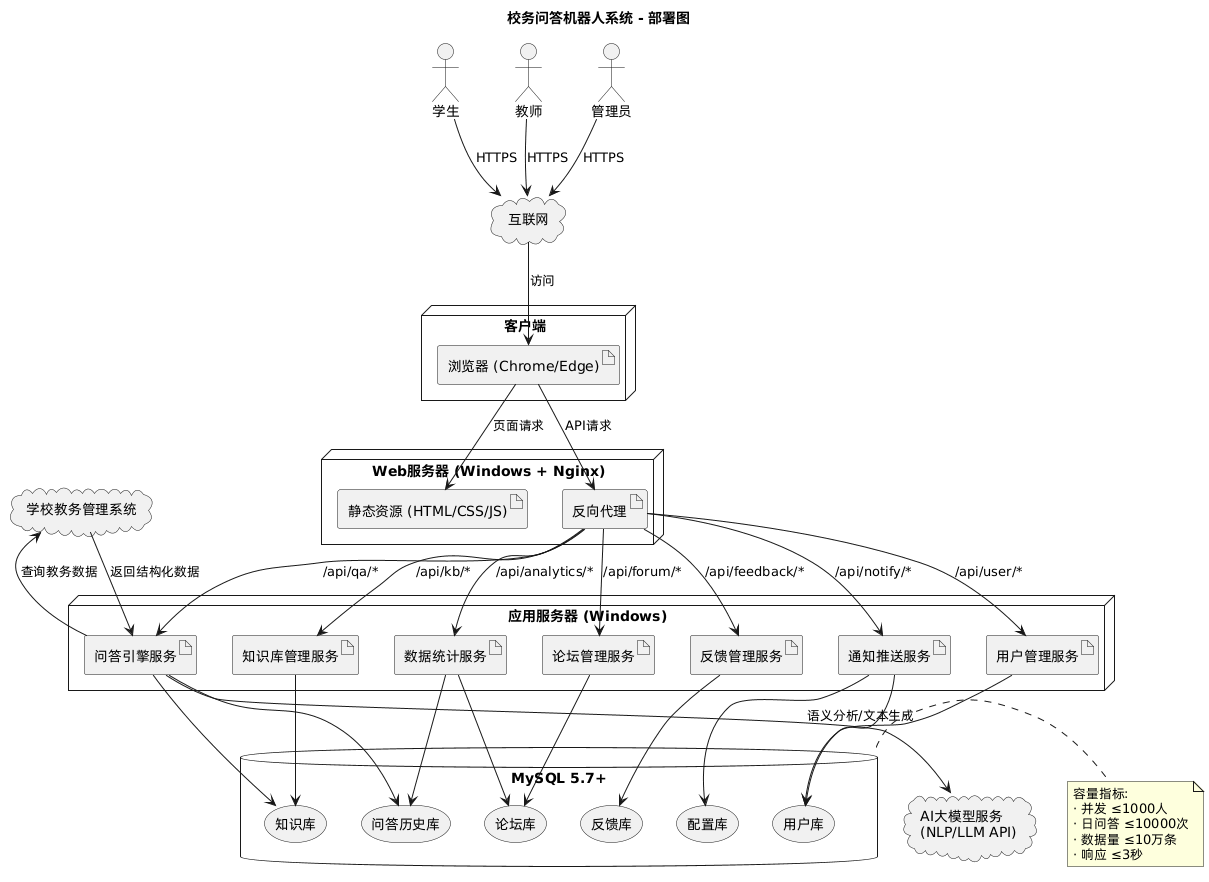

The diagram above was rendered by PlantUML. Its source (embedded in the PNG):
@startuml
title 校务问答机器人系统 - 部署图

' 1. 外部用户角色
actor 学生
actor 教师
actor 管理员

' 2. 客户端节点
node "客户端" {
    artifact "浏览器 (Chrome/Edge)"
}

' 3. 中间网络与服务器节点
cloud "互联网" as internet

node "Web服务器 (Windows + Nginx)" {
    artifact "静态资源 (HTML/CSS/JS)"
    artifact "反向代理"
}

node "应用服务器 (Windows)" {
    artifact "用户管理服务"
    artifact "通知推送服务"
    artifact "论坛管理服务"
    artifact "数据统计服务"
    artifact "反馈管理服务"
    artifact "知识库管理服务"
    artifact "问答引擎服务"
}

' 4. 数据库节点（修正：内部存储直接关联到主数据库）
database "MySQL 5.7+" as db {
    storage "用户库"
    storage "知识库"
    storage "问答历史库"
    storage "论坛库"
    storage "反馈库"
    storage "配置库"
}

' 5. 外部依赖服务
cloud "AI大模型服务\n(NLP/LLM API)" as ai
cloud "学校教务管理系统" as edu

' ========== 连接关系 ==========
' 用户通过浏览器访问系统
学生 --> internet : HTTPS
教师 --> internet : HTTPS
管理员 --> internet : HTTPS
internet --> "浏览器 (Chrome/Edge)" : 访问

' 客户端请求到Web服务器
"浏览器 (Chrome/Edge)" --> "静态资源 (HTML/CSS/JS)" : 页面请求
"浏览器 (Chrome/Edge)" --> "反向代理" : API请求

' 反向代理分发请求到各服务
"反向代理" --> "用户管理服务" : /api/user/*
"反向代理" --> "通知推送服务" : /api/notify/*
"反向代理" --> "论坛管理服务" : /api/forum/*
"反向代理" --> "数据统计服务" : /api/analytics/*
"反向代理" --> "反馈管理服务" : /api/feedback/*
"反向代理" --> "知识库管理服务" : /api/kb/*
"反向代理" --> "问答引擎服务" : /api/qa/*

' 服务之间的交互
"问答引擎服务" --> ai : 语义分析/文本生成
"问答引擎服务" --> edu : 查询教务数据
edu --> "问答引擎服务" : 返回结构化数据

' 服务与数据库的交互（修正为指向数据库内部存储）
"用户管理服务" --> "用户库"
"通知推送服务" --> "用户库"
"通知推送服务" --> "配置库"
"论坛管理服务" --> "论坛库"
"反馈管理服务" --> "反馈库"
"数据统计服务" --> "问答历史库"
"数据统计服务" --> "论坛库"
"知识库管理服务" --> "知识库"
"问答引擎服务" --> "知识库"
"问答引擎服务" --> "问答历史库"

' 容量指标说明
note right of db
  容量指标:
  · 并发 ≤1000人
  · 日问答 ≤10000次
  · 数据量 ≤10万条
  · 响应 ≤3秒
end note

@enduml